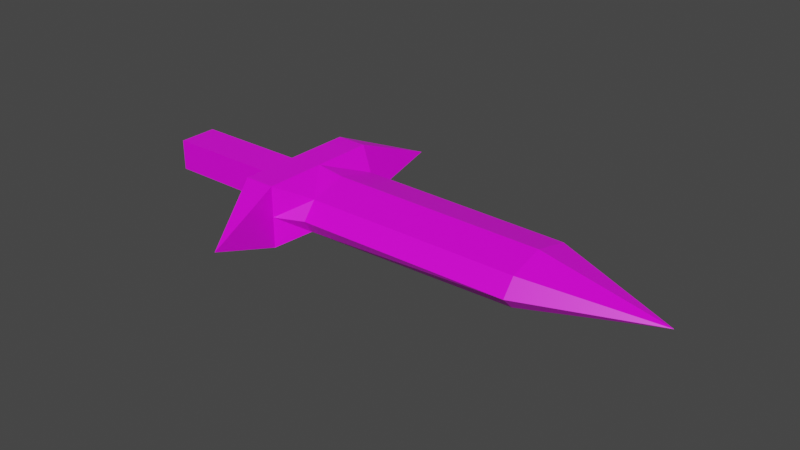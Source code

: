 # Source: woodsman_weapon_melee.blend  (saved by Blender 2.83.19; exported with 4.5.12 LTS)
import bpy
from mathutils import Matrix  # noqa: F401  (used for matrix-valued properties, if any)

bpy.ops.wm.read_factory_settings(use_empty=True)
scene = bpy.context.scene
scene.name = 'Scene'

# ---- collections
col_collection = bpy.data.collections.new('Collection'); scene.collection.children.link(col_collection)

# ---- images (referenced by path relative to the original .blend; pixels are not part of the script)
import os
ASSET_DIR = os.environ.get("B2B_ASSET_DIR", "")  # directory of the original .blend (textures are referenced by path, not embedded)
HERE = os.path.dirname(os.path.abspath(__file__))  # packed textures are extracted next to this script under _unpacked/

def load_image(name, relpath, width, height, colorspace="sRGB"):
    """Load a texture the original file referenced (path relative to the .blend, or extracted next to this script)."""
    p = next((c for c in (os.path.join(HERE, relpath), os.path.join(ASSET_DIR, relpath)) if relpath and os.path.exists(c)), "")
    if p:
        img = bpy.data.images.load(p, check_existing=True)
        img.name = name
    else:  # same state as the original file: an image datablock whose file is absent (Cycles renders it pink)
        img = bpy.data.images.new(name, width, height)
        img.source = "FILE"
        img.filepath = "//" + (relpath or name)
    img.colorspace_settings.name = colorspace
    return img
img_pallete_png = load_image('pallete.png', 'pallete.png', 1024, 1024, 'sRGB')

# ---- materials (node trees are filled in below, after node groups)
mat_material_014 = bpy.data.materials.new('Material.014')
mat_material_014.alpha_threshold = 0.0
mat_material_014.use_transparent_shadow = False
mat_material_014.line_color = (0.0, 0.0, 0.0, 1.0)

# ---- material node trees
mat_material_014.use_nodes = True; mat_material_014.node_tree.nodes.clear()
_N = mat_material_014.node_tree.nodes; _L = mat_material_014.node_tree.links
n0 = _N.new('ShaderNodeOutputMaterial'); n0.name = 'Material Output'; n0.location = (300, 300)
n1 = _N.new('ShaderNodeBsdfPrincipled'); n1.name = 'Principled BSDF'; n1.location = (10, 300)
n1.distribution = 'GGX'
n1.subsurface_method = 'BURLEY'
n1.inputs[2].default_value = 0.4
n1.inputs[3].default_value = 1.45
n1.inputs[27].default_value = (0.0, 0.0, 0.0, 1.0)
n1.inputs[28].default_value = 1.0
n2 = _N.new('ShaderNodeTexImage'); n2.name = 'Image Texture'; n2.location = (-280, 280)
n2.image = img_pallete_png
_L.new(n1.outputs[0], n0.inputs[0])
_L.new(n2.outputs[0], n1.inputs[0])
n0.is_active_output = True

# ---- world
world_world = bpy.data.worlds.new('World'); scene.world = world_world
world_world.use_nodes = True; world_world.node_tree.nodes.clear()
_N = world_world.node_tree.nodes; _L = world_world.node_tree.links
n0 = _N.new('ShaderNodeOutputWorld'); n0.name = 'World Output'; n0.location = (300, 300)
n1 = _N.new('ShaderNodeBackground'); n1.name = 'Background'; n1.location = (10, 300)
n1.inputs[0].default_value = (0.05088, 0.05088, 0.05088, 1.0)
_L.new(n1.outputs[0], n0.inputs[0])
n0.is_active_output = True
world_world.color = (0.05088, 0.05088, 0.05088)
world_world.use_sun_shadow = False
world_world.sun_shadow_jitter_overblur = 0.0

# ---- meshes
me_cube_014 = bpy.data.meshes.new('Cube.014')
me_cube_014.from_pydata([(0.5, 0.5, 0.25), (0.5, 0.5, -0.25), (0.5, -0.5, 0.25), (0.5, -0.5, -0.25), (0.25, 0.5, 0.25), (0.25, 0.5, -0.25), (0.25, -0.5, 0.25), (0.25, -0.5, -0.25), (2.465, 0.3111, 0.1315), (2.465, 0.3111, -0.1037), (2.465, -0.2817, 0.1315), (2.465, -0.2817, -0.1037), (-0.888, 0.1593, 0.125), (-0.888, 0.1593, -0.125), (-0.888, -0.1593, 0.125), (-0.888, -0.1593, -0.125), (0.575, -1.135, 0.0), (0.575, 1.135, 0.0), (0.5, 0.5, 0.0), (0.5, -0.5, 0.0), (0.5, 0.0, 0.25), (0.5, 0.0, -0.25), (2.465, 0.3878, 0.001358), (2.465, -0.3841, 0.001358), (2.465, 0.001891, 0.2069), (2.465, 0.001891, -0.2042), (0.718, -0.3277, -0.1142), (0.7261, -0.2972, 0.1395), (0.7261, 0.3255, 0.1395), (0.7261, 0.3255, -0.111), (0.7261, 0.0006801, 0.2198), (0.7261, -0.4048, 0.000893), (0.7261, 0.0006801, -0.218), (0.7261, 0.4061, 0.000893), (3.465, 0.0, 0.0), (0.1113, 0.1593, 0.125), (0.1113, -0.1593, 0.125), (0.1113, -0.1593, -0.125), (0.1113, 0.1593, -0.125)], [], [(20, 28, 0), (30, 28, 20), (30, 20, 27), (2, 27, 20), (33, 18, 28), (18, 0, 28), (33, 29, 18), (18, 29, 1), (21, 29, 32), (32, 26, 21), (21, 26, 3), (1, 29, 21), (31, 19, 26), (31, 27, 19), (19, 3, 26), (2, 19, 27), (15, 37, 36, 14), (13, 15, 14, 12), (13, 38, 37, 15), (13, 12, 35, 38), (14, 36, 35, 12), (5, 38, 35, 4), (4, 17, 5), (17, 1, 0), (1, 5, 17), (4, 17, 0), (5, 7, 37, 38), (3, 16, 7), (7, 5, 1, 21, 3), (16, 6, 7), (7, 6, 36, 37), (36, 6, 4, 35), (2, 16, 6), (2, 6, 4, 0, 20), (16, 3, 19, 2), (18, 1, 0), (9, 22, 34), (9, 29, 33, 22), (22, 8, 34), (22, 33, 28, 8), (24, 34, 8), (24, 8, 28, 30), (10, 34, 24), (24, 30, 27, 10), (23, 34, 10), (10, 27, 31, 23), (23, 11, 34), (23, 31, 26, 11), (9, 34, 25), (25, 34, 11), (9, 25, 32, 29), (25, 11, 26, 32)])
_uv = me_cube_014.uv_layers.new(name='UVMap')
_uv.uv.foreach_set('vector', [0.896, 0.1396, 0.896, 0.1396, 0.896, 0.1396, 0.7252, 0.9408, 0.7252, 0.9408, 0.7252, 0.9408, 0.7252, 0.9408, 0.7252, 0.9408, 0.7252, 0.9408, 0.896, 0.1396, 0.896, 0.1396, 0.896, 0.1396, 0.896, 0.1396, 0.896, 0.1396, 0.896, 0.1396, 0.896, 0.1396, 0.896, 0.1396, 0.896, 0.1396, 0.896, 0.1396, 0.896, 0.1396, 0.896, 0.1396, 0.896, 0.1396, 0.896, 0.1396, 0.896, 0.1396, 0.7252, 0.9408, 0.7252, 0.9408, 0.7252, 0.9408, 0.7252, 0.9408, 0.7252, 0.9408, 0.7252, 0.9408, 0.896, 0.1396, 0.896, 0.1396, 0.896, 0.1396, 0.896, 0.1396, 0.896, 0.1396, 0.896, 0.1396, 0.896, 0.1396, 0.896, 0.1396, 0.896, 0.1396, 0.896, 0.1396, 0.896, 0.1396, 0.896, 0.1396, 0.896, 0.1396, 0.896, 0.1396, 0.896, 0.1396, 0.896, 0.1396, 0.896, 0.1396, 0.896, 0.1396, 0.896, 0.1396, 0.896, 0.1396, 0.896, 0.1396, 0.896, 0.1396, 0.896, 0.1396, 0.896, 0.1396, 0.896, 0.1396, 0.896, 0.1396, 0.896, 0.1396, 0.896, 0.1396, 0.896, 0.1396, 0.896, 0.1396, 0.896, 0.1396, 0.896, 0.1396, 0.896, 0.1396, 0.896, 0.1396, 0.896, 0.1396, 0.896, 0.1396, 0.896, 0.1396, 0.896, 0.1396, 0.896, 0.1396, 0.896, 0.1396, 0.896, 0.1396, 0.896, 0.1396, 0.896, 0.1396, 0.896, 0.1396, 0.896, 0.1396, 0.896, 0.1396, 0.896, 0.1396, 0.896, 0.1396, 0.896, 0.1396, 0.896, 0.1396, 0.896, 0.1396, 0.896, 0.1396, 0.896, 0.1396, 0.896, 0.1396, 0.896, 0.1396, 0.896, 0.1396, 0.896, 0.1396, 0.896, 0.1396, 0.896, 0.1396, 0.896, 0.1396, 0.896, 0.1396, 0.896, 0.1396, 0.896, 0.1396, 0.896, 0.1396, 0.896, 0.1396, 0.896, 0.1396, 0.896, 0.1396, 0.896, 0.1396, 0.896, 0.1396, 0.896, 0.1396, 0.896, 0.1396, 0.896, 0.1396, 0.896, 0.1396, 0.896, 0.1396, 0.896, 0.1396, 0.896, 0.1396, 0.896, 0.1396, 0.896, 0.1396, 0.896, 0.1396, 0.896, 0.1396, 0.896, 0.1396, 0.896, 0.1396, 0.896, 0.1396, 0.896, 0.1396, 0.896, 0.1396, 0.896, 0.1396, 0.896, 0.1396, 0.896, 0.1396, 0.896, 0.1396, 0.896, 0.1396, 0.896, 0.1396, 0.896, 0.1396, 0.7252, 0.9408, 0.7252, 0.9408, 0.7252, 0.9408, 0.7252, 0.9408, 0.7252, 0.9408, 0.7252, 0.9408, 0.7252, 0.9408, 0.7252, 0.9408, 0.7252, 0.9408, 0.7252, 0.9408, 0.7252, 0.9408, 0.7252, 0.9408, 0.7252, 0.9408, 0.7252, 0.9408, 0.7252, 0.9408, 0.7252, 0.9408, 0.7252, 0.9408, 0.7252, 0.9408, 0.7252, 0.9408, 0.7252, 0.9408, 0.7252, 0.9408, 0.7252, 0.9408, 0.7252, 0.9408, 0.7252, 0.9408, 0.7252, 0.9408, 0.7252, 0.9408, 0.7252, 0.9408, 0.7252, 0.9408, 0.7252, 0.9408, 0.7252, 0.9408, 0.7252, 0.9408, 0.7252, 0.9408, 0.7252, 0.9408, 0.7252, 0.9408, 0.7252, 0.9408, 0.7252, 0.9408, 0.7252, 0.9408, 0.7252, 0.9408, 0.7252, 0.9408, 0.7252, 0.9408, 0.7252, 0.9408, 0.7252, 0.9408, 0.7252, 0.9408, 0.7252, 0.9408, 0.7252, 0.9408, 0.7252, 0.9408, 0.7252, 0.9408, 0.7252, 0.9408, 0.7252, 0.9408, 0.7252, 0.9408, 0.7252, 0.9408, 0.7252, 0.9408, 0.7252, 0.9408, 0.7252, 0.9408, 0.7252, 0.9408, 0.7252, 0.9408])
me_cube_014.materials.append(mat_material_014)
me_cube_014.use_remesh_preserve_volume = False
me_cube_014.use_remesh_preserve_attributes = False
me_cube_014.use_mirror_vertex_groups = False
me_cube_014.update()

# ---- objects
ob_woodsman_weapon_melee = bpy.data.objects.new('woodsman_weapon_melee', me_cube_014)

# ---- transforms, parenting, visibility, modifiers, constraints
ob_woodsman_weapon_melee.location = (0.0, 0.0, 0.0)
ob_woodsman_weapon_melee.scale = (0.4075, 0.4075, 0.4075)
ob_woodsman_weapon_melee.lock_rotations_4d = False
ob_woodsman_weapon_melee.empty_display_type = 'ARROWS'
ob_woodsman_weapon_melee.lineart.crease_threshold = 0.0

# ---- collection membership
col_collection.objects.link(ob_woodsman_weapon_melee)

# ---- scene / render settings (as saved in the file)
scene.frame_start = 1; scene.frame_end = 250; scene.frame_set(1)
scene.render.engine = 'BLENDER_EEVEE_NEXT'
scene.cycles.use_denoising = False
scene.cycles.samples = 128
scene.cycles.sampling_pattern = 'TABULATED_SOBOL'
scene.cycles.use_adaptive_sampling = False
scene.cycles.use_light_tree = False
scene.view_settings.view_transform = 'Filmic'
bpy.context.view_layer.update()

# ---- added for rendering (the .blend has no active camera and no usable light): camera, sun
cam_auto = bpy.data.cameras.new('AutoCamera')
cam_auto.lens = 50.0
cam_auto.sensor_width = 36.0
cam_auto.clip_end = 1000.0
ob_auto_camera = bpy.data.objects.new('AutoCamera', cam_auto)
scene.collection.objects.link(ob_auto_camera)
ob_auto_camera.location = (2.38588, -2.23287, 1.48858)
ob_auto_camera.rotation_euler = (1.09748, -7.21219e-08, 0.694738)
scene.camera = ob_auto_camera
light_auto_sun = bpy.data.lights.new('AutoSun', 'SUN')
light_auto_sun.energy = 3.0
light_auto_sun.angle = 0.0523599
ob_auto_sun = bpy.data.objects.new('AutoSun', light_auto_sun)
scene.collection.objects.link(ob_auto_sun)
ob_auto_sun.rotation_euler = (0.872665, 0.174533, 0.523599)
bpy.context.view_layer.update()
